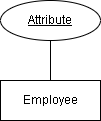

The diagram above was exported from draw.io. Its source (the exported page's mxGraphModel, read from the mxfile embedded in the PNG):
<mxGraphModel dx="1434" dy="796" grid="1" gridSize="10" guides="1" tooltips="1" connect="1" arrows="1" fold="1" page="1" pageScale="1" pageWidth="850" pageHeight="1100" math="0" shadow="0">
  <root>
    <mxCell id="0" />
    <mxCell id="1" parent="0" />
    <mxCell id="uG3esR_JtnZFKtCzCmsE-2" value="Employee" style="whiteSpace=wrap;html=1;align=center;" parent="1" vertex="1">
      <mxGeometry x="350" y="280" width="100" height="40" as="geometry" />
    </mxCell>
    <mxCell id="iVU1u2KrEMnHu1FS17Q2-1" value="Attribute" style="ellipse;whiteSpace=wrap;html=1;align=center;fontStyle=4;" vertex="1" parent="1">
      <mxGeometry x="350" y="200" width="100" height="40" as="geometry" />
    </mxCell>
    <mxCell id="iVU1u2KrEMnHu1FS17Q2-3" value="" style="endArrow=none;html=1;rounded=0;exitX=0.5;exitY=1;exitDx=0;exitDy=0;entryX=0.5;entryY=0;entryDx=0;entryDy=0;" edge="1" parent="1" source="iVU1u2KrEMnHu1FS17Q2-1" target="uG3esR_JtnZFKtCzCmsE-2">
      <mxGeometry relative="1" as="geometry">
        <mxPoint x="340" y="410" as="sourcePoint" />
        <mxPoint x="500" y="410" as="targetPoint" />
      </mxGeometry>
    </mxCell>
  </root>
</mxGraphModel>